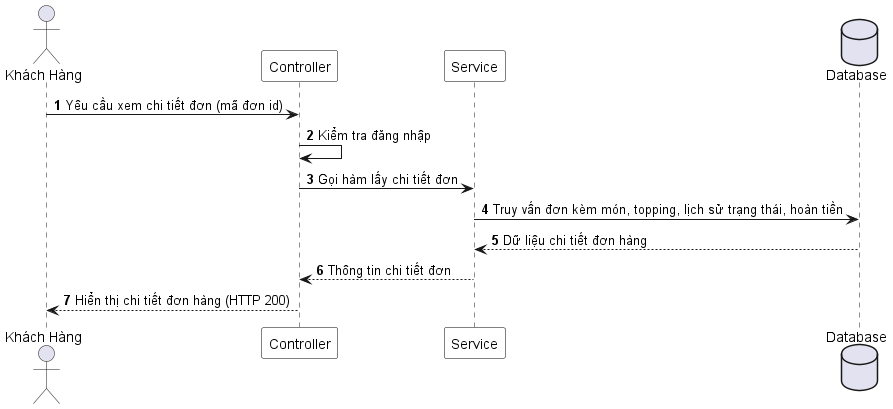

The diagram above was rendered by PlantUML. Its source (embedded in the PNG):
@startuml
autonumber
skinparam sequenceParticipantBackgroundColor White
skinparam sequenceParticipantBorderColor Black

actor "Khách Hàng" as KH
participant "Controller" as C
participant "Service" as S
database "Database" as DB

KH -> C : Yêu cầu xem chi tiết đơn (mã đơn id)
C -> C : Kiểm tra đăng nhập
C -> S : Gọi hàm lấy chi tiết đơn
S -> DB : Truy vấn đơn kèm món, topping, lịch sử trạng thái, hoàn tiền
DB --> S : Dữ liệu chi tiết đơn hàng
S --> C : Thông tin chi tiết đơn
C --> KH : Hiển thị chi tiết đơn hàng (HTTP 200)
@enduml